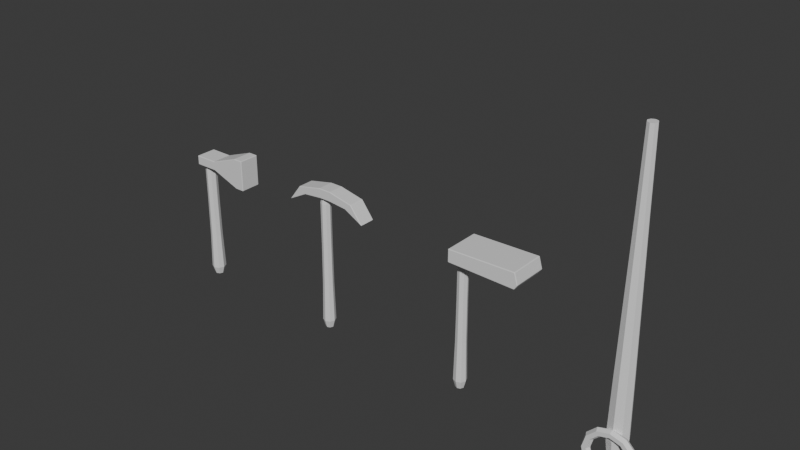 # Source: equipment-silhouette.blend  (saved by Blender 5.2.44; exported with 4.5.12 LTS)
import bpy
from mathutils import Matrix  # noqa: F401  (used for matrix-valued properties, if any)

bpy.ops.wm.read_factory_settings(use_empty=True)
scene = bpy.context.scene
scene.name = 'Scene'

# ---- collections
col_collection = bpy.data.collections.new('Collection'); scene.collection.children.link(col_collection)

# ---- materials (node trees are filled in below, after node groups)
mat_warm_walnut = bpy.data.materials.new('warm walnut')
mat_warm_walnut.diffuse_color = (0.21, 0.1, 0.045, 1.0)
mat_soft_forged_iron = bpy.data.materials.new('soft forged iron')
mat_soft_forged_iron.diffuse_color = (0.42, 0.4, 0.36, 1.0)

# ---- material node trees
mat_warm_walnut.use_nodes = True; mat_warm_walnut.node_tree.nodes.clear()
_N = mat_warm_walnut.node_tree.nodes; _L = mat_warm_walnut.node_tree.links
n0 = _N.new('ShaderNodeBsdfPrincipled'); n0.name = 'Principled BSDF'; n0.location = (-200, 100)
n0.inputs[10].default_value = 0.005
n1 = _N.new('ShaderNodeOutputMaterial'); n1.name = 'Material Output'; n1.location = (200, 100)
_L.new(n0.outputs[0], n1.inputs[0])
n1.is_active_output = True
mat_soft_forged_iron.use_nodes = True; mat_soft_forged_iron.node_tree.nodes.clear()
_N = mat_soft_forged_iron.node_tree.nodes; _L = mat_soft_forged_iron.node_tree.links
n0 = _N.new('ShaderNodeBsdfPrincipled'); n0.name = 'Principled BSDF'; n0.location = (-200, 100)
n0.inputs[10].default_value = 0.005
n1 = _N.new('ShaderNodeOutputMaterial'); n1.name = 'Material Output'; n1.location = (200, 100)
_L.new(n0.outputs[0], n1.inputs[0])
n1.is_active_output = True

# ---- world
world_world = bpy.data.worlds.new('World'); scene.world = world_world
world_world.use_nodes = True; world_world.node_tree.nodes.clear()
_N = world_world.node_tree.nodes; _L = world_world.node_tree.links
n0 = _N.new('ShaderNodeOutputWorld'); n0.name = 'World Output'; n0.location = (200, 100)
n1 = _N.new('ShaderNodeBackground'); n1.name = 'Background'; n1.location = (-200, 100)
n1.inputs[0].default_value = (0.05088, 0.05088, 0.05088, 1.0)
_L.new(n1.outputs[0], n0.inputs[0])
n0.is_active_output = True
world_world.color = (0.05088, 0.05088, 0.05088)
world_world.sun_shadow_jitter_overblur = 0.0

# ---- meshes
me_hatchet_handle = bpy.data.meshes.new('hatchet_handle')
me_hatchet_handle.from_pydata([(0.01462, 0.0, -0.21), (0.01034, -0.01034, -0.21), (8.955e-19, -0.01462, -0.21), (-0.01034, -0.01034, -0.21), (-0.01462, -1.791e-18, -0.21), (-0.01034, 0.01034, -0.21), (-2.687e-18, 0.01462, -0.21), (0.01034, 0.01034, -0.21), (0.0225, 0.0, -0.185), (0.01591, -0.01591, -0.185), (1.378e-18, -0.0225, -0.185), (-0.01591, -0.01591, -0.185), (-0.0225, -2.755e-18, -0.185), (-0.01591, 0.01591, -0.185), (-4.133e-18, 0.0225, -0.185), (0.01591, 0.01591, -0.185), (0.01912, 0.0, -0.07), (0.01352, -0.01352, -0.07), (1.171e-18, -0.01912, -0.07), (-0.01352, -0.01352, -0.07), (-0.01912, -2.342e-18, -0.07), (-0.01352, 0.01352, -0.07), (-3.513e-18, 0.01912, -0.07), (0.01352, 0.01352, -0.07), (0.018, 0.0, 0.06), (0.01273, -0.01273, 0.06), (1.102e-18, -0.018, 0.06), (-0.01273, -0.01273, 0.06), (-0.018, -2.204e-18, 0.06), (-0.01273, 0.01273, 0.06), (-3.307e-18, 0.018, 0.06), (0.01273, 0.01273, 0.06), (0.018, 0.0, 0.19), (0.01273, -0.01273, 0.19), (1.102e-18, -0.018, 0.19), (-0.01273, -0.01273, 0.19), (-0.018, -2.204e-18, 0.19), (-0.01273, 0.01273, 0.19), (-3.307e-18, 0.018, 0.19), (0.01273, 0.01273, 0.19), (0.01462, 0.0, 0.21), (0.01034, -0.01034, 0.21), (8.955e-19, -0.01462, 0.21), (-0.01034, -0.01034, 0.21), (-0.01462, -1.791e-18, 0.21), (-0.01034, 0.01034, 0.21), (-2.687e-18, 0.01462, 0.21), (0.01034, 0.01034, 0.21)], [], [(7, 0, 1, 2, 3, 4, 5, 6), (40, 47, 46, 45, 44, 43, 42, 41), (0, 8, 9, 1), (1, 9, 10, 2), (2, 10, 11, 3), (3, 11, 12, 4), (4, 12, 13, 5), (5, 13, 14, 6), (6, 14, 15, 7), (7, 15, 8, 0), (8, 16, 17, 9), (9, 17, 18, 10), (10, 18, 19, 11), (11, 19, 20, 12), (12, 20, 21, 13), (13, 21, 22, 14), (14, 22, 23, 15), (15, 23, 16, 8), (16, 24, 25, 17), (17, 25, 26, 18), (18, 26, 27, 19), (19, 27, 28, 20), (20, 28, 29, 21), (21, 29, 30, 22), (22, 30, 31, 23), (23, 31, 24, 16), (24, 32, 33, 25), (25, 33, 34, 26), (26, 34, 35, 27), (27, 35, 36, 28), (28, 36, 37, 29), (29, 37, 38, 30), (30, 38, 39, 31), (31, 39, 32, 24), (32, 40, 41, 33), (33, 41, 42, 34), (34, 42, 43, 35), (35, 43, 44, 36), (36, 44, 45, 37), (37, 45, 46, 38), (38, 46, 47, 39), (39, 47, 40, 32)])
me_hatchet_handle.materials.append(mat_warm_walnut)
me_hatchet_handle.update()
me_hatchet_head = bpy.data.meshes.new('hatchet_head')
me_hatchet_head.from_pydata([(-0.1, 0.033, -0.015), (-0.025, 0.033, -0.015), (0.07, 0.033, -0.05), (0.1, 0.033, -0.05), (0.1, 0.033, 0.05), (0.07, 0.033, 0.05), (-0.025, 0.033, 0.015), (-0.1, 0.033, 0.015), (-0.1, -0.033, -0.015), (-0.025, -0.033, -0.015), (0.07, -0.033, -0.05), (0.1, -0.033, -0.05), (0.1, -0.033, 0.05), (0.07, -0.033, 0.05), (-0.025, -0.033, 0.015), (-0.1, -0.033, 0.015)], [], [(0, 7, 6, 5, 4, 3, 2, 1), (15, 8, 9, 10, 11, 12, 13, 14), (0, 1, 9, 8), (1, 2, 10, 9), (2, 3, 11, 10), (3, 4, 12, 11), (4, 5, 13, 12), (5, 6, 14, 13), (6, 7, 15, 14), (7, 0, 8, 15)])
me_hatchet_head.materials.append(mat_soft_forged_iron)
me_hatchet_head.update()
me_pick_handle = bpy.data.meshes.new('pick_handle')
me_pick_handle.from_pydata([(0.013, 0.0, -0.22), (0.009192, -0.009192, -0.22), (7.96e-19, -0.013, -0.22), (-0.009192, -0.009192, -0.22), (-0.013, -1.592e-18, -0.22), (-0.009192, 0.009192, -0.22), (-2.388e-18, 0.013, -0.22), (0.009192, 0.009192, -0.22), (0.02, 0.0, -0.195), (0.01414, -0.01414, -0.195), (1.225e-18, -0.02, -0.195), (-0.01414, -0.01414, -0.195), (-0.02, -2.449e-18, -0.195), (-0.01414, 0.01414, -0.195), (-3.674e-18, 0.02, -0.195), (0.01414, 0.01414, -0.195), (0.017, 0.0, -0.07), (0.01202, -0.01202, -0.07), (1.041e-18, -0.017, -0.07), (-0.01202, -0.01202, -0.07), (-0.017, -2.082e-18, -0.07), (-0.01202, 0.01202, -0.07), (-3.123e-18, 0.017, -0.07), (0.01202, 0.01202, -0.07), (0.016, 0.0, 0.06), (0.01131, -0.01131, 0.06), (9.797e-19, -0.016, 0.06), (-0.01131, -0.01131, 0.06), (-0.016, -1.959e-18, 0.06), (-0.01131, 0.01131, 0.06), (-2.939e-18, 0.016, 0.06), (0.01131, 0.01131, 0.06), (0.016, 0.0, 0.2), (0.01131, -0.01131, 0.2), (9.797e-19, -0.016, 0.2), (-0.01131, -0.01131, 0.2), (-0.016, -1.959e-18, 0.2), (-0.01131, 0.01131, 0.2), (-2.939e-18, 0.016, 0.2), (0.01131, 0.01131, 0.2), (0.013, 0.0, 0.22), (0.009192, -0.009192, 0.22), (7.96e-19, -0.013, 0.22), (-0.009192, -0.009192, 0.22), (-0.013, -1.592e-18, 0.22), (-0.009192, 0.009192, 0.22), (-2.388e-18, 0.013, 0.22), (0.009192, 0.009192, 0.22)], [], [(7, 0, 1, 2, 3, 4, 5, 6), (40, 47, 46, 45, 44, 43, 42, 41), (0, 8, 9, 1), (1, 9, 10, 2), (2, 10, 11, 3), (3, 11, 12, 4), (4, 12, 13, 5), (5, 13, 14, 6), (6, 14, 15, 7), (7, 15, 8, 0), (8, 16, 17, 9), (9, 17, 18, 10), (10, 18, 19, 11), (11, 19, 20, 12), (12, 20, 21, 13), (13, 21, 22, 14), (14, 22, 23, 15), (15, 23, 16, 8), (16, 24, 25, 17), (17, 25, 26, 18), (18, 26, 27, 19), (19, 27, 28, 20), (20, 28, 29, 21), (21, 29, 30, 22), (22, 30, 31, 23), (23, 31, 24, 16), (24, 32, 33, 25), (25, 33, 34, 26), (26, 34, 35, 27), (27, 35, 36, 28), (28, 36, 37, 29), (29, 37, 38, 30), (30, 38, 39, 31), (31, 39, 32, 24), (32, 40, 41, 33), (33, 41, 42, 34), (34, 42, 43, 35), (35, 43, 44, 36), (36, 44, 45, 37), (37, 45, 46, 38), (38, 46, 47, 39), (39, 47, 40, 32)])
me_pick_handle.materials.append(mat_warm_walnut)
me_pick_handle.update()
me_pick_head = bpy.data.meshes.new('pick_head')
me_pick_head.from_pydata([(-0.14, 0.026, -0.035), (-0.1, 0.026, 0.018), (-0.02, 0.026, 0.035), (0.02, 0.026, 0.035), (0.1, 0.026, 0.018), (0.14, 0.026, -0.035), (0.078, 0.026, -0.002), (0.018, 0.026, 0.004), (-0.018, 0.026, 0.004), (-0.078, 0.026, -0.002), (-0.14, -0.026, -0.035), (-0.1, -0.026, 0.018), (-0.02, -0.026, 0.035), (0.02, -0.026, 0.035), (0.1, -0.026, 0.018), (0.14, -0.026, -0.035), (0.078, -0.026, -0.002), (0.018, -0.026, 0.004), (-0.018, -0.026, 0.004), (-0.078, -0.026, -0.002)], [], [(0, 1, 2, 3, 4, 5, 6, 7, 8, 9), (19, 18, 17, 16, 15, 14, 13, 12, 11, 10), (0, 10, 11, 1), (1, 11, 12, 2), (2, 12, 13, 3), (3, 13, 14, 4), (4, 14, 15, 5), (5, 15, 16, 6), (6, 16, 17, 7), (7, 17, 18, 8), (8, 18, 19, 9), (9, 19, 10, 0)])
me_pick_head.materials.append(mat_soft_forged_iron)
me_pick_head.update()
me_hoe_handle = bpy.data.meshes.new('hoe_handle')
me_hoe_handle.from_pydata([(0.013, 0.0, -0.22), (0.009192, -0.009192, -0.22), (7.96e-19, -0.013, -0.22), (-0.009192, -0.009192, -0.22), (-0.013, -1.592e-18, -0.22), (-0.009192, 0.009192, -0.22), (-2.388e-18, 0.013, -0.22), (0.009192, 0.009192, -0.22), (0.02, 0.0, -0.195), (0.01414, -0.01414, -0.195), (1.225e-18, -0.02, -0.195), (-0.01414, -0.01414, -0.195), (-0.02, -2.449e-18, -0.195), (-0.01414, 0.01414, -0.195), (-3.674e-18, 0.02, -0.195), (0.01414, 0.01414, -0.195), (0.017, 0.0, -0.07), (0.01202, -0.01202, -0.07), (1.041e-18, -0.017, -0.07), (-0.01202, -0.01202, -0.07), (-0.017, -2.082e-18, -0.07), (-0.01202, 0.01202, -0.07), (-3.123e-18, 0.017, -0.07), (0.01202, 0.01202, -0.07), (0.016, 0.0, 0.06), (0.01131, -0.01131, 0.06), (9.797e-19, -0.016, 0.06), (-0.01131, -0.01131, 0.06), (-0.016, -1.959e-18, 0.06), (-0.01131, 0.01131, 0.06), (-2.939e-18, 0.016, 0.06), (0.01131, 0.01131, 0.06), (0.016, 0.0, 0.2), (0.01131, -0.01131, 0.2), (9.797e-19, -0.016, 0.2), (-0.01131, -0.01131, 0.2), (-0.016, -1.959e-18, 0.2), (-0.01131, 0.01131, 0.2), (-2.939e-18, 0.016, 0.2), (0.01131, 0.01131, 0.2), (0.013, 0.0, 0.22), (0.009192, -0.009192, 0.22), (7.96e-19, -0.013, 0.22), (-0.009192, -0.009192, 0.22), (-0.013, -1.592e-18, 0.22), (-0.009192, 0.009192, 0.22), (-2.388e-18, 0.013, 0.22), (0.009192, 0.009192, 0.22)], [], [(7, 0, 1, 2, 3, 4, 5, 6), (40, 47, 46, 45, 44, 43, 42, 41), (0, 8, 9, 1), (1, 9, 10, 2), (2, 10, 11, 3), (3, 11, 12, 4), (4, 12, 13, 5), (5, 13, 14, 6), (6, 14, 15, 7), (7, 15, 8, 0), (8, 16, 17, 9), (9, 17, 18, 10), (10, 18, 19, 11), (11, 19, 20, 12), (12, 20, 21, 13), (13, 21, 22, 14), (14, 22, 23, 15), (15, 23, 16, 8), (16, 24, 25, 17), (17, 25, 26, 18), (18, 26, 27, 19), (19, 27, 28, 20), (20, 28, 29, 21), (21, 29, 30, 22), (22, 30, 31, 23), (23, 31, 24, 16), (24, 32, 33, 25), (25, 33, 34, 26), (26, 34, 35, 27), (27, 35, 36, 28), (28, 36, 37, 29), (29, 37, 38, 30), (30, 38, 39, 31), (31, 39, 32, 24), (32, 40, 41, 33), (33, 41, 42, 34), (34, 42, 43, 35), (35, 43, 44, 36), (36, 44, 45, 37), (37, 45, 46, 38), (38, 46, 47, 39), (39, 47, 40, 32)])
me_hoe_handle.materials.append(mat_warm_walnut)
me_hoe_handle.update()
me_hoe_head = bpy.data.meshes.new('hoe_head')
me_hoe_head.from_pydata([(-0.11, 0.057, -0.02), (0.1, 0.057, -0.025), (0.11, 0.057, -0.01), (0.1, 0.057, 0.025), (-0.11, 0.057, 0.02), (-0.11, -0.057, -0.02), (0.1, -0.057, -0.025), (0.11, -0.057, -0.01), (0.1, -0.057, 0.025), (-0.11, -0.057, 0.02)], [], [(0, 4, 3, 2, 1), (9, 5, 6, 7, 8), (0, 1, 6, 5), (1, 2, 7, 6), (2, 3, 8, 7), (3, 4, 9, 8), (4, 0, 5, 9)])
me_hoe_head.materials.append(mat_soft_forged_iron)
me_hoe_head.update()
me_fishing_rod_handle = bpy.data.meshes.new('fishing_rod_handle')
me_fishing_rod_handle.from_pydata([(0.0272, 0.0, -0.45), (0.01923, -0.01923, -0.45), (1.666e-18, -0.0272, -0.45), (-0.01923, -0.01923, -0.45), (-0.0272, -3.331e-18, -0.45), (-0.01923, 0.01923, -0.45), (-4.997e-18, 0.0272, -0.45), (0.01923, 0.01923, -0.45), (0.032, 0.0, -0.41), (0.02263, -0.02263, -0.41), (1.959e-18, -0.032, -0.41), (-0.02263, -0.02263, -0.41), (-0.032, -3.919e-18, -0.41), (-0.02263, 0.02263, -0.41), (-5.878e-18, 0.032, -0.41), (0.02263, 0.02263, -0.41), (0.0288, 0.0, -0.24), (0.02036, -0.02036, -0.24), (1.763e-18, -0.0288, -0.24), (-0.02036, -0.02036, -0.24), (-0.0288, -3.527e-18, -0.24), (-0.02036, 0.02036, -0.24), (-5.29e-18, 0.0288, -0.24), (0.02036, 0.02036, -0.24), (0.018, 0.0, 0.23), (0.01273, -0.01273, 0.23), (1.102e-18, -0.018, 0.23), (-0.01273, -0.01273, 0.23), (-0.018, -2.204e-18, 0.23), (-0.01273, 0.01273, 0.23), (-3.307e-18, 0.018, 0.23), (0.01273, 0.01273, 0.23), (0.014, 0.0, 0.45), (0.009899, -0.009899, 0.45), (8.573e-19, -0.014, 0.45), (-0.009899, -0.009899, 0.45), (-0.014, -1.715e-18, 0.45), (-0.009899, 0.009899, 0.45), (-2.572e-18, 0.014, 0.45), (0.009899, 0.009899, 0.45)], [], [(7, 0, 1, 2, 3, 4, 5, 6), (32, 39, 38, 37, 36, 35, 34, 33), (0, 8, 9, 1), (1, 9, 10, 2), (2, 10, 11, 3), (3, 11, 12, 4), (4, 12, 13, 5), (5, 13, 14, 6), (6, 14, 15, 7), (7, 15, 8, 0), (8, 16, 17, 9), (9, 17, 18, 10), (10, 18, 19, 11), (11, 19, 20, 12), (12, 20, 21, 13), (13, 21, 22, 14), (14, 22, 23, 15), (15, 23, 16, 8), (16, 24, 25, 17), (17, 25, 26, 18), (18, 26, 27, 19), (19, 27, 28, 20), (20, 28, 29, 21), (21, 29, 30, 22), (22, 30, 31, 23), (23, 31, 24, 16), (24, 32, 33, 25), (25, 33, 34, 26), (26, 34, 35, 27), (27, 35, 36, 28), (28, 36, 37, 29), (29, 37, 38, 30), (30, 38, 39, 31), (31, 39, 32, 24)])
me_fishing_rod_handle.materials.append(mat_warm_walnut)
me_fishing_rod_handle.update()
me_torus = bpy.data.meshes.new('Torus')
me_torus.from_pydata([(0.083, 0.0, 0.0), (0.0765, -0.01126, -4.921e-10), (0.0635, -0.01126, -4.921e-10), (0.057, -1.592e-18, -6.959e-26), (0.0635, 0.01126, 4.921e-10), (0.0765, 0.01126, 4.921e-10), (0.07188, -1.814e-09, 0.0415), (0.06625, -0.01126, 0.03825), (0.05499, -0.01126, 0.03175), (0.04936, -1.246e-09, 0.0285), (0.05499, 0.01126, 0.03175), (0.06625, 0.01126, 0.03825), (0.0415, -3.142e-09, 0.07188), (0.03825, -0.01126, 0.06625), (0.03175, -0.01126, 0.05499), (0.0285, -2.158e-09, 0.04936), (0.03175, 0.01126, 0.05499), (0.03825, 0.01126, 0.06625), (6.266e-09, -3.628e-09, 0.083), (5.776e-09, -0.01126, 0.0765), (4.794e-09, -0.01126, 0.0635), (4.303e-09, -2.492e-09, 0.057), (4.794e-09, 0.01126, 0.0635), (5.776e-09, 0.01126, 0.0765), (-0.0415, -3.142e-09, 0.07188), (-0.03825, -0.01126, 0.06625), (-0.03175, -0.01126, 0.05499), (-0.0285, -2.158e-09, 0.04936), (-0.03175, 0.01126, 0.05499), (-0.03825, 0.01126, 0.06625), (-0.07188, -1.814e-09, 0.0415), (-0.06625, -0.01126, 0.03825), (-0.05499, -0.01126, 0.03175), (-0.04936, -1.246e-09, 0.0285), (-0.05499, 0.01126, 0.03175), (-0.06625, 0.01126, 0.03825), (-0.083, -3.172e-16, 7.256e-09), (-0.0765, -0.01126, 6.196e-09), (-0.0635, -0.01126, 5.059e-09), (-0.057, -2.194e-16, 4.983e-09), (-0.0635, 0.01126, 6.043e-09), (-0.0765, 0.01126, 7.18e-09), (-0.07188, 1.814e-09, -0.0415), (-0.06625, -0.01126, -0.03825), (-0.05499, -0.01126, -0.03175), (-0.04936, 1.246e-09, -0.0285), (-0.05499, 0.01126, -0.03175), (-0.06625, 0.01126, -0.03825), (-0.0415, 3.142e-09, -0.07188), (-0.03825, -0.01126, -0.06625), (-0.03175, -0.01126, -0.05499), (-0.0285, 2.158e-09, -0.04936), (-0.03175, 0.01126, -0.05499), (-0.03825, 0.01126, -0.06625), (6.266e-09, 3.628e-09, -0.083), (5.776e-09, -0.01126, -0.0765), (4.794e-09, -0.01126, -0.0635), (4.303e-09, 2.492e-09, -0.057), (4.794e-09, 0.01126, -0.0635), (5.776e-09, 0.01126, -0.0765), (0.0415, 3.142e-09, -0.07188), (0.03825, -0.01126, -0.06625), (0.03175, -0.01126, -0.05499), (0.0285, 2.158e-09, -0.04936), (0.03175, 0.01126, -0.05499), (0.03825, 0.01126, -0.06625), (0.07188, 1.814e-09, -0.0415), (0.06625, -0.01126, -0.03825), (0.05499, -0.01126, -0.03175), (0.04936, 1.246e-09, -0.0285), (0.05499, 0.01126, -0.03175), (0.06625, 0.01126, -0.03825)], [], [(0, 6, 7, 1), (1, 7, 8, 2), (2, 8, 9, 3), (3, 9, 10, 4), (4, 10, 11, 5), (5, 11, 6, 0), (6, 12, 13, 7), (7, 13, 14, 8), (8, 14, 15, 9), (9, 15, 16, 10), (10, 16, 17, 11), (11, 17, 12, 6), (12, 18, 19, 13), (13, 19, 20, 14), (14, 20, 21, 15), (15, 21, 22, 16), (16, 22, 23, 17), (17, 23, 18, 12), (18, 24, 25, 19), (19, 25, 26, 20), (20, 26, 27, 21), (21, 27, 28, 22), (22, 28, 29, 23), (23, 29, 24, 18), (24, 30, 31, 25), (25, 31, 32, 26), (26, 32, 33, 27), (27, 33, 34, 28), (28, 34, 35, 29), (29, 35, 30, 24), (30, 36, 37, 31), (31, 37, 38, 32), (32, 38, 39, 33), (33, 39, 40, 34), (34, 40, 41, 35), (35, 41, 36, 30), (36, 42, 43, 37), (37, 43, 44, 38), (38, 44, 45, 39), (39, 45, 46, 40), (40, 46, 47, 41), (41, 47, 42, 36), (42, 48, 49, 43), (43, 49, 50, 44), (44, 50, 51, 45), (45, 51, 52, 46), (46, 52, 53, 47), (47, 53, 48, 42), (48, 54, 55, 49), (49, 55, 56, 50), (50, 56, 57, 51), (51, 57, 58, 52), (52, 58, 59, 53), (53, 59, 54, 48), (54, 60, 61, 55), (55, 61, 62, 56), (56, 62, 63, 57), (57, 63, 64, 58), (58, 64, 65, 59), (59, 65, 60, 54), (60, 66, 67, 61), (61, 67, 68, 62), (62, 68, 69, 63), (63, 69, 70, 64), (64, 70, 71, 65), (65, 71, 66, 60), (66, 0, 1, 67), (67, 1, 2, 68), (68, 2, 3, 69), (69, 3, 4, 70), (70, 4, 5, 71), (71, 5, 0, 66)])
_uv = me_torus.uv_layers.new(name='UVMap')
_uv.uv.foreach_set('vector', [0.5, 0.5, 0.5833, 0.5, 0.5833, 0.6667, 0.5, 0.6667, 0.5, 0.6667, 0.5833, 0.6667, 0.5833, 0.8333, 0.5, 0.8333, 0.5, 0.8333, 0.5833, 0.8333, 0.5833, 1.0, 0.5, 1.0, 0.5, -1.11e-16, 0.5833, -1.11e-16, 0.5833, 0.1667, 0.5, 0.1667, 0.5, 0.1667, 0.5833, 0.1667, 0.5833, 0.3333, 0.5, 0.3333, 0.5, 0.3333, 0.5833, 0.3333, 0.5833, 0.5, 0.5, 0.5, 0.5833, 0.5, 0.6667, 0.5, 0.6667, 0.6667, 0.5833, 0.6667, 0.5833, 0.6667, 0.6667, 0.6667, 0.6667, 0.8333, 0.5833, 0.8333, 0.5833, 0.8333, 0.6667, 0.8333, 0.6667, 1.0, 0.5833, 1.0, 0.5833, -1.11e-16, 0.6667, -1.11e-16, 0.6667, 0.1667, 0.5833, 0.1667, 0.5833, 0.1667, 0.6667, 0.1667, 0.6667, 0.3333, 0.5833, 0.3333, 0.5833, 0.3333, 0.6667, 0.3333, 0.6667, 0.5, 0.5833, 0.5, 0.6667, 0.5, 0.75, 0.5, 0.75, 0.6667, 0.6667, 0.6667, 0.6667, 0.6667, 0.75, 0.6667, 0.75, 0.8333, 0.6667, 0.8333, 0.6667, 0.8333, 0.75, 0.8333, 0.75, 1.0, 0.6667, 1.0, 0.6667, -1.11e-16, 0.75, -1.11e-16, 0.75, 0.1667, 0.6667, 0.1667, 0.6667, 0.1667, 0.75, 0.1667, 0.75, 0.3333, 0.6667, 0.3333, 0.6667, 0.3333, 0.75, 0.3333, 0.75, 0.5, 0.6667, 0.5, 0.75, 0.5, 0.8333, 0.5, 0.8333, 0.6667, 0.75, 0.6667, 0.75, 0.6667, 0.8333, 0.6667, 0.8333, 0.8333, 0.75, 0.8333, 0.75, 0.8333, 0.8333, 0.8333, 0.8333, 1.0, 0.75, 1.0, 0.75, -1.11e-16, 0.8333, -1.11e-16, 0.8333, 0.1667, 0.75, 0.1667, 0.75, 0.1667, 0.8333, 0.1667, 0.8333, 0.3333, 0.75, 0.3333, 0.75, 0.3333, 0.8333, 0.3333, 0.8333, 0.5, 0.75, 0.5, 0.8333, 0.5, 0.9167, 0.5, 0.9167, 0.6667, 0.8333, 0.6667, 0.8333, 0.6667, 0.9167, 0.6667, 0.9167, 0.8333, 0.8333, 0.8333, 0.8333, 0.8333, 0.9167, 0.8333, 0.9167, 1.0, 0.8333, 1.0, 0.8333, -1.11e-16, 0.9167, -1.11e-16, 0.9167, 0.1667, 0.8333, 0.1667, 0.8333, 0.1667, 0.9167, 0.1667, 0.9167, 0.3333, 0.8333, 0.3333, 0.8333, 0.3333, 0.9167, 0.3333, 0.9167, 0.5, 0.8333, 0.5, 0.9167, 0.5, 1.0, 0.5, 1.0, 0.6667, 0.9167, 0.6667, 0.9167, 0.6667, 1.0, 0.6667, 1.0, 0.8333, 0.9167, 0.8333, 0.9167, 0.8333, 1.0, 0.8333, 1.0, 1.0, 0.9167, 1.0, 0.9167, -1.11e-16, 1.0, -1.11e-16, 1.0, 0.1667, 0.9167, 0.1667, 0.9167, 0.1667, 1.0, 0.1667, 1.0, 0.3333, 0.9167, 0.3333, 0.9167, 0.3333, 1.0, 0.3333, 1.0, 0.5, 0.9167, 0.5, 2.22e-16, 0.5, 0.08333, 0.5, 0.08333, 0.6667, 2.22e-16, 0.6667, 2.22e-16, 0.6667, 0.08333, 0.6667, 0.08333, 0.8333, 2.22e-16, 0.8333, 2.22e-16, 0.8333, 0.08333, 0.8333, 0.08333, 1.0, 2.22e-16, 1.0, 2.22e-16, -1.11e-16, 0.08333, -1.11e-16, 0.08333, 0.1667, 2.22e-16, 0.1667, 2.22e-16, 0.1667, 0.08333, 0.1667, 0.08333, 0.3333, 2.22e-16, 0.3333, 2.22e-16, 0.3333, 0.08333, 0.3333, 0.08333, 0.5, 2.22e-16, 0.5, 0.08333, 0.5, 0.1667, 0.5, 0.1667, 0.6667, 0.08333, 0.6667, 0.08333, 0.6667, 0.1667, 0.6667, 0.1667, 0.8333, 0.08333, 0.8333, 0.08333, 0.8333, 0.1667, 0.8333, 0.1667, 1.0, 0.08333, 1.0, 0.08333, -1.11e-16, 0.1667, -1.11e-16, 0.1667, 0.1667, 0.08333, 0.1667, 0.08333, 0.1667, 0.1667, 0.1667, 0.1667, 0.3333, 0.08333, 0.3333, 0.08333, 0.3333, 0.1667, 0.3333, 0.1667, 0.5, 0.08333, 0.5, 0.1667, 0.5, 0.25, 0.5, 0.25, 0.6667, 0.1667, 0.6667, 0.1667, 0.6667, 0.25, 0.6667, 0.25, 0.8333, 0.1667, 0.8333, 0.1667, 0.8333, 0.25, 0.8333, 0.25, 1.0, 0.1667, 1.0, 0.1667, -1.11e-16, 0.25, -1.11e-16, 0.25, 0.1667, 0.1667, 0.1667, 0.1667, 0.1667, 0.25, 0.1667, 0.25, 0.3333, 0.1667, 0.3333, 0.1667, 0.3333, 0.25, 0.3333, 0.25, 0.5, 0.1667, 0.5, 0.25, 0.5, 0.3333, 0.5, 0.3333, 0.6667, 0.25, 0.6667, 0.25, 0.6667, 0.3333, 0.6667, 0.3333, 0.8333, 0.25, 0.8333, 0.25, 0.8333, 0.3333, 0.8333, 0.3333, 1.0, 0.25, 1.0, 0.25, -1.11e-16, 0.3333, -1.11e-16, 0.3333, 0.1667, 0.25, 0.1667, 0.25, 0.1667, 0.3333, 0.1667, 0.3333, 0.3333, 0.25, 0.3333, 0.25, 0.3333, 0.3333, 0.3333, 0.3333, 0.5, 0.25, 0.5, 0.3333, 0.5, 0.4167, 0.5, 0.4167, 0.6667, 0.3333, 0.6667, 0.3333, 0.6667, 0.4167, 0.6667, 0.4167, 0.8333, 0.3333, 0.8333, 0.3333, 0.8333, 0.4167, 0.8333, 0.4167, 1.0, 0.3333, 1.0, 0.3333, -1.11e-16, 0.4167, -1.11e-16, 0.4167, 0.1667, 0.3333, 0.1667, 0.3333, 0.1667, 0.4167, 0.1667, 0.4167, 0.3333, 0.3333, 0.3333, 0.3333, 0.3333, 0.4167, 0.3333, 0.4167, 0.5, 0.3333, 0.5, 0.4167, 0.5, 0.5, 0.5, 0.5, 0.6667, 0.4167, 0.6667, 0.4167, 0.6667, 0.5, 0.6667, 0.5, 0.8333, 0.4167, 0.8333, 0.4167, 0.8333, 0.5, 0.8333, 0.5, 1.0, 0.4167, 1.0, 0.4167, -1.11e-16, 0.5, -1.11e-16, 0.5, 0.1667, 0.4167, 0.1667, 0.4167, 0.1667, 0.5, 0.1667, 0.5, 0.3333, 0.4167, 0.3333, 0.4167, 0.3333, 0.5, 0.3333, 0.5, 0.5, 0.4167, 0.5])
me_torus.materials.append(mat_soft_forged_iron)
me_torus.update()

# ---- objects
ob_hatchet_handle = bpy.data.objects.new('hatchet_handle', me_hatchet_handle)
ob_hatchet_head = bpy.data.objects.new('hatchet_head', me_hatchet_head)
ob_pick_handle = bpy.data.objects.new('pick_handle', me_pick_handle)
ob_pick_head = bpy.data.objects.new('pick_head', me_pick_head)
ob_hoe_handle = bpy.data.objects.new('hoe_handle', me_hoe_handle)
ob_hoe_head = bpy.data.objects.new('hoe_head', me_hoe_head)
ob_fishing_rod_handle = bpy.data.objects.new('fishing_rod_handle', me_fishing_rod_handle)
ob_fishing_rod_head = bpy.data.objects.new('fishing_rod_head', me_torus)

# ---- transforms, parenting, visibility, modifiers, constraints
ob_hatchet_handle.location = (0.0, 0.0, 0.16)
ob_hatchet_head.location = (0.08, 0.0, 0.36)
_m = ob_hatchet_head.modifiers.new('forged softened edges', 'BEVEL')
_m.width = 0.002
_m.width_pct = 0.002
_m.segments = 2
ob_pick_handle.location = (0.5, 0.0, 0.16)
ob_pick_head.location = (0.52, 0.0, 0.38)
_m = ob_pick_head.modifiers.new('forged softened edges', 'BEVEL')
_m.width = 0.002
_m.width_pct = 0.002
_m.segments = 2
ob_hoe_handle.location = (1.0, 0.0, 0.16)
ob_hoe_head.location = (1.1, 0.0, 0.38)
_m = ob_hoe_head.modifiers.new('forged softened edges', 'BEVEL')
_m.width = 0.002
_m.width_pct = 0.002
_m.segments = 2
ob_fishing_rod_handle.location = (1.5, 0.0, 0.42)
ob_fishing_rod_head.location = (1.5, -0.035, -0.03)

# ---- collection membership
col_collection.objects.link(ob_hatchet_handle)
col_collection.objects.link(ob_hatchet_head)
col_collection.objects.link(ob_pick_handle)
col_collection.objects.link(ob_pick_head)
col_collection.objects.link(ob_hoe_handle)
col_collection.objects.link(ob_hoe_head)
col_collection.objects.link(ob_fishing_rod_handle)
col_collection.objects.link(ob_fishing_rod_head)

# ---- scene / render settings (as saved in the file)
scene.frame_start = 1; scene.frame_end = 250; scene.frame_set(1)
scene.render.engine = 'BLENDER_EEVEE_NEXT'
scene.render.bake_bias = 0.0
scene.render.bake_samples = 0
scene.render.compositor_device = 'GPU'
scene.eevee.use_volume_custom_range = False
scene.eevee.fast_gi_thickness_near = 0.1
scene.eevee.fast_gi_thickness_far = 0.0
scene.eevee.ray_tracing_options.screen_trace_thickness = 0.1
bpy.context.view_layer.update()

# ---- added for rendering (the .blend has no active camera and no usable light): camera, sun
cam_auto = bpy.data.cameras.new('AutoCamera')
cam_auto.lens = 50.0
cam_auto.sensor_width = 36.0
cam_auto.clip_end = 1000.0
ob_auto_camera = bpy.data.objects.new('AutoCamera', cam_auto)
scene.collection.objects.link(ob_auto_camera)
ob_auto_camera.location = (2.5252, -2.09394, 1.77446)
ob_auto_camera.rotation_euler = (1.09748, -7.21219e-08, 0.694738)
scene.camera = ob_auto_camera
light_auto_sun = bpy.data.lights.new('AutoSun', 'SUN')
light_auto_sun.energy = 3.0
light_auto_sun.angle = 0.0523599
ob_auto_sun = bpy.data.objects.new('AutoSun', light_auto_sun)
scene.collection.objects.link(ob_auto_sun)
ob_auto_sun.rotation_euler = (0.872665, 0.174533, 0.523599)
bpy.context.view_layer.update()
